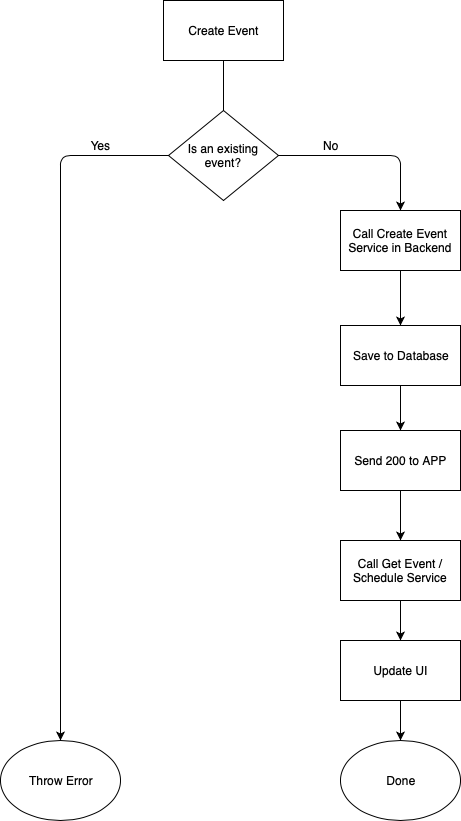

The diagram above was exported from draw.io. Its source (the exported page's mxGraphModel, read from the mxfile embedded in the PNG):
<mxGraphModel dx="1172" dy="717" grid="1" gridSize="10" guides="1" tooltips="1" connect="1" arrows="1" fold="1" page="1" pageScale="1" pageWidth="827" pageHeight="1169" math="0" shadow="0">
  <root>
    <mxCell id="0" />
    <mxCell id="1" parent="0" />
    <mxCell id="5F8ZeYbJ-ByQoreWmI4u-1" value="Create Event" style="rounded=0;whiteSpace=wrap;html=1;" vertex="1" parent="1">
      <mxGeometry x="353" y="60" width="120" height="60" as="geometry" />
    </mxCell>
    <mxCell id="5F8ZeYbJ-ByQoreWmI4u-2" value="" style="endArrow=none;html=1;entryX=0.5;entryY=1;entryDx=0;entryDy=0;" edge="1" parent="1" target="5F8ZeYbJ-ByQoreWmI4u-1">
      <mxGeometry width="50" height="50" relative="1" as="geometry">
        <mxPoint x="413" y="170" as="sourcePoint" />
        <mxPoint x="400" y="140" as="targetPoint" />
      </mxGeometry>
    </mxCell>
    <mxCell id="5F8ZeYbJ-ByQoreWmI4u-4" value="Is an existing event?" style="rhombus;whiteSpace=wrap;html=1;" vertex="1" parent="1">
      <mxGeometry x="358" y="170" width="110" height="90" as="geometry" />
    </mxCell>
    <mxCell id="5F8ZeYbJ-ByQoreWmI4u-5" value="" style="endArrow=none;html=1;entryX=1;entryY=0.5;entryDx=0;entryDy=0;endFill=0;startArrow=classic;startFill=1;" edge="1" parent="1" target="5F8ZeYbJ-ByQoreWmI4u-4">
      <mxGeometry width="50" height="50" relative="1" as="geometry">
        <mxPoint x="590" y="270" as="sourcePoint" />
        <mxPoint x="400" y="280" as="targetPoint" />
        <Array as="points">
          <mxPoint x="590" y="215" />
        </Array>
      </mxGeometry>
    </mxCell>
    <mxCell id="5F8ZeYbJ-ByQoreWmI4u-7" value="" style="endArrow=none;html=1;entryX=0;entryY=0.5;entryDx=0;entryDy=0;exitX=0.5;exitY=0;exitDx=0;exitDy=0;endFill=0;startArrow=classic;startFill=1;" edge="1" parent="1" source="5F8ZeYbJ-ByQoreWmI4u-14" target="5F8ZeYbJ-ByQoreWmI4u-4">
      <mxGeometry width="50" height="50" relative="1" as="geometry">
        <mxPoint x="250" y="270" as="sourcePoint" />
        <mxPoint x="400" y="280" as="targetPoint" />
        <Array as="points">
          <mxPoint x="250" y="215" />
          <mxPoint x="320" y="215" />
        </Array>
      </mxGeometry>
    </mxCell>
    <mxCell id="5F8ZeYbJ-ByQoreWmI4u-9" value="Yes" style="text;html=1;strokeColor=none;fillColor=none;align=center;verticalAlign=middle;whiteSpace=wrap;rounded=0;" vertex="1" parent="1">
      <mxGeometry x="270" y="195" width="40" height="20" as="geometry" />
    </mxCell>
    <mxCell id="5F8ZeYbJ-ByQoreWmI4u-12" value="No" style="text;html=1;strokeColor=none;fillColor=none;align=center;verticalAlign=middle;whiteSpace=wrap;rounded=0;" vertex="1" parent="1">
      <mxGeometry x="500" y="195" width="40" height="20" as="geometry" />
    </mxCell>
    <mxCell id="5F8ZeYbJ-ByQoreWmI4u-14" value="Throw Error" style="ellipse;whiteSpace=wrap;html=1;" vertex="1" parent="1">
      <mxGeometry x="190" y="800" width="120" height="80" as="geometry" />
    </mxCell>
    <mxCell id="5F8ZeYbJ-ByQoreWmI4u-21" value="" style="edgeStyle=orthogonalEdgeStyle;rounded=0;orthogonalLoop=1;jettySize=auto;html=1;" edge="1" parent="1" source="5F8ZeYbJ-ByQoreWmI4u-15" target="5F8ZeYbJ-ByQoreWmI4u-17">
      <mxGeometry relative="1" as="geometry" />
    </mxCell>
    <mxCell id="5F8ZeYbJ-ByQoreWmI4u-15" value="Call Create Event Service in Backend" style="rounded=0;whiteSpace=wrap;html=1;" vertex="1" parent="1">
      <mxGeometry x="530" y="270" width="120" height="60" as="geometry" />
    </mxCell>
    <mxCell id="5F8ZeYbJ-ByQoreWmI4u-20" value="" style="edgeStyle=orthogonalEdgeStyle;rounded=0;orthogonalLoop=1;jettySize=auto;html=1;" edge="1" parent="1" source="5F8ZeYbJ-ByQoreWmI4u-17" target="5F8ZeYbJ-ByQoreWmI4u-18">
      <mxGeometry relative="1" as="geometry" />
    </mxCell>
    <mxCell id="5F8ZeYbJ-ByQoreWmI4u-17" value="Save to Database" style="rounded=0;whiteSpace=wrap;html=1;" vertex="1" parent="1">
      <mxGeometry x="530" y="385" width="120" height="60" as="geometry" />
    </mxCell>
    <mxCell id="5F8ZeYbJ-ByQoreWmI4u-18" value="Send 200 to APP" style="rounded=0;whiteSpace=wrap;html=1;" vertex="1" parent="1">
      <mxGeometry x="530" y="490" width="120" height="60" as="geometry" />
    </mxCell>
    <mxCell id="5F8ZeYbJ-ByQoreWmI4u-32" value="" style="edgeStyle=orthogonalEdgeStyle;rounded=0;orthogonalLoop=1;jettySize=auto;html=1;startArrow=none;startFill=0;endArrow=classic;endFill=1;" edge="1" parent="1" source="5F8ZeYbJ-ByQoreWmI4u-24" target="5F8ZeYbJ-ByQoreWmI4u-31">
      <mxGeometry relative="1" as="geometry" />
    </mxCell>
    <mxCell id="5F8ZeYbJ-ByQoreWmI4u-24" value="Call Get Event / Schedule Service" style="rounded=0;whiteSpace=wrap;html=1;" vertex="1" parent="1">
      <mxGeometry x="530" y="600" width="120" height="60" as="geometry" />
    </mxCell>
    <mxCell id="5F8ZeYbJ-ByQoreWmI4u-28" value="" style="endArrow=classic;html=1;entryX=0.5;entryY=0;entryDx=0;entryDy=0;exitX=0.5;exitY=1;exitDx=0;exitDy=0;" edge="1" parent="1" source="5F8ZeYbJ-ByQoreWmI4u-18" target="5F8ZeYbJ-ByQoreWmI4u-24">
      <mxGeometry width="50" height="50" relative="1" as="geometry">
        <mxPoint x="190" y="750" as="sourcePoint" />
        <mxPoint x="240" y="700" as="targetPoint" />
      </mxGeometry>
    </mxCell>
    <mxCell id="5F8ZeYbJ-ByQoreWmI4u-29" value="Done" style="ellipse;whiteSpace=wrap;html=1;" vertex="1" parent="1">
      <mxGeometry x="530" y="800" width="120" height="80" as="geometry" />
    </mxCell>
    <mxCell id="5F8ZeYbJ-ByQoreWmI4u-38" value="" style="edgeStyle=orthogonalEdgeStyle;rounded=0;orthogonalLoop=1;jettySize=auto;html=1;startArrow=none;startFill=0;endArrow=classic;endFill=1;entryX=0.5;entryY=0;entryDx=0;entryDy=0;" edge="1" parent="1" source="5F8ZeYbJ-ByQoreWmI4u-31" target="5F8ZeYbJ-ByQoreWmI4u-29">
      <mxGeometry relative="1" as="geometry">
        <mxPoint x="590" y="840" as="targetPoint" />
      </mxGeometry>
    </mxCell>
    <mxCell id="5F8ZeYbJ-ByQoreWmI4u-31" value="Update UI" style="rounded=0;whiteSpace=wrap;html=1;" vertex="1" parent="1">
      <mxGeometry x="530" y="700" width="120" height="60" as="geometry" />
    </mxCell>
  </root>
</mxGraphModel>